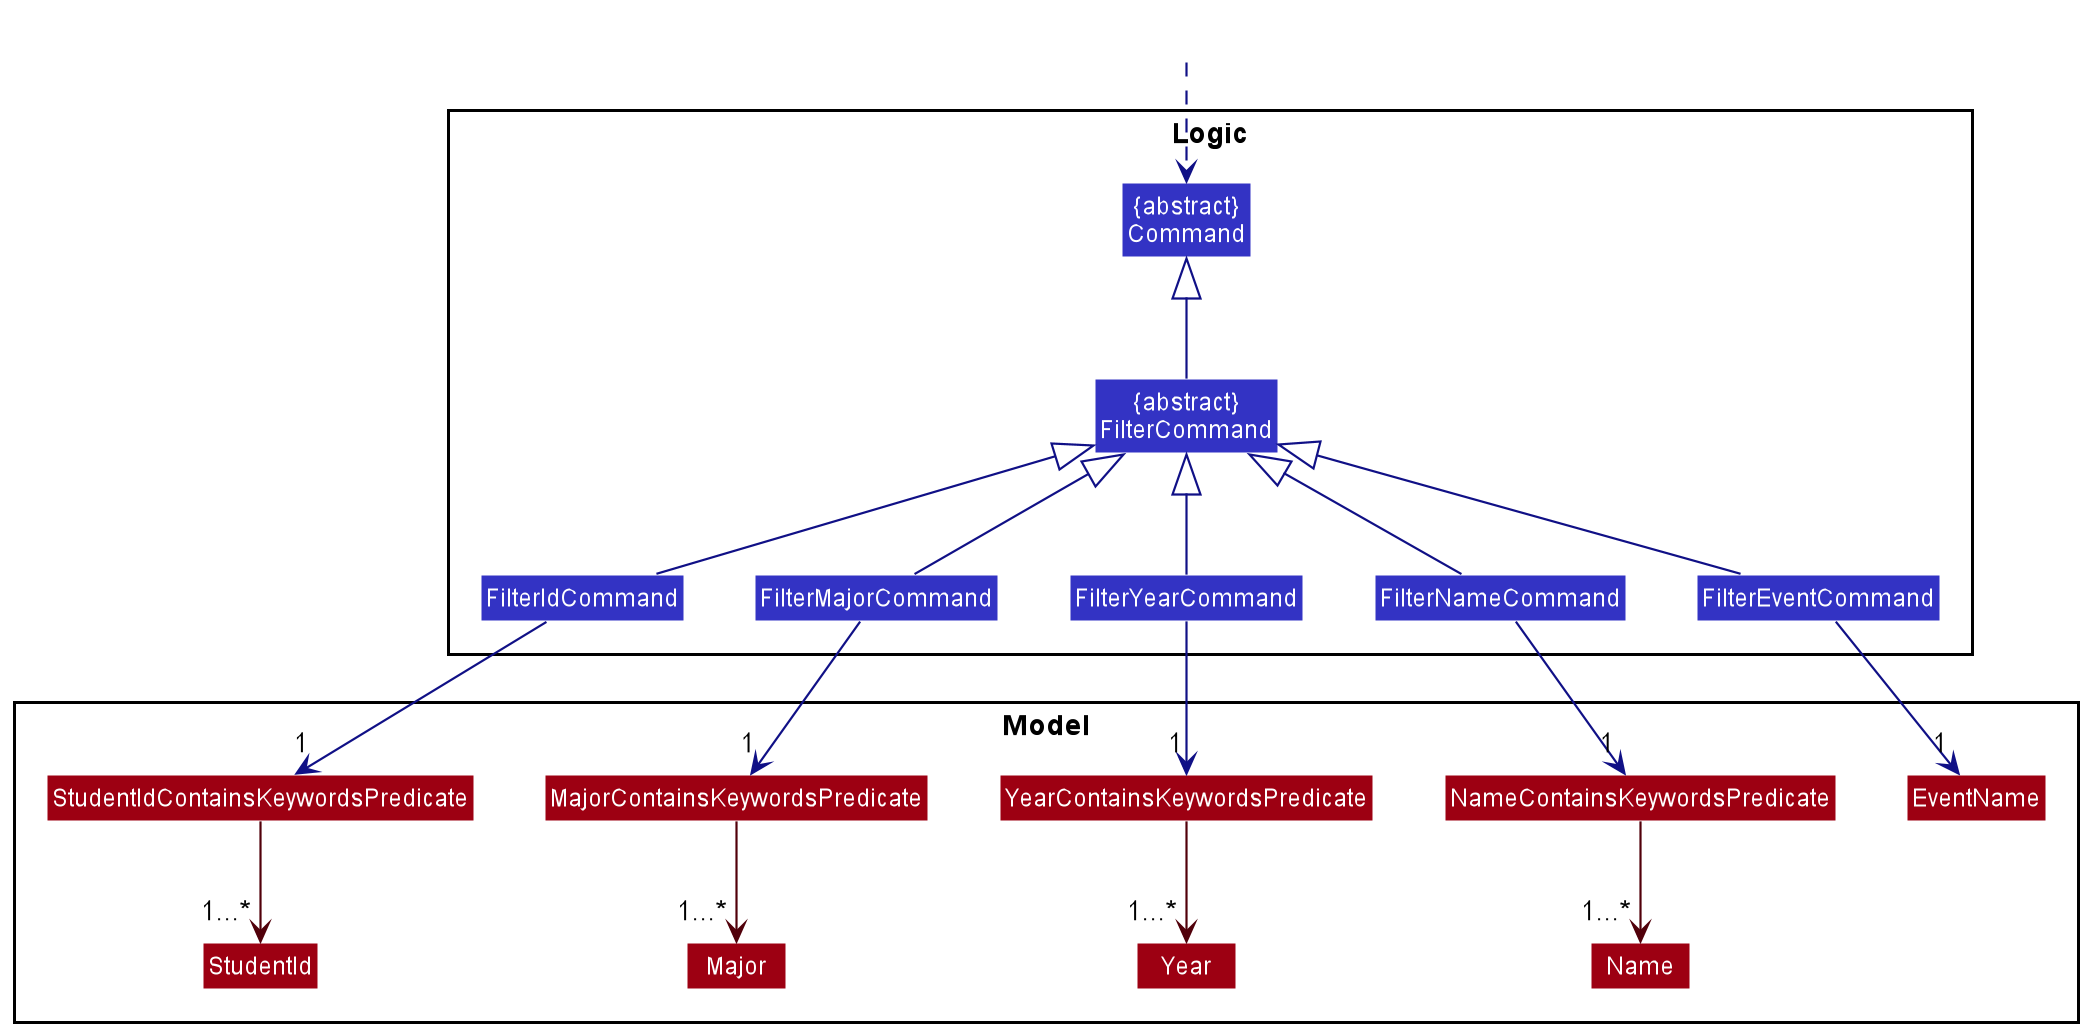

The diagram above was rendered by PlantUML. Its source (embedded in the PNG):
@startuml
!include style.puml
skinparam arrowThickness 1.1
skinparam arrowColor LOGIC_COLOR_T4
skinparam classBackgroundColor LOGIC_COLOR

package Logic {
Class "{abstract}\nFilterCommand" as FilterCommand
Class "{abstract}\nCommand" as Command
Class FilterIdCommand
Class FilterMajorCommand
Class FilterYearCommand
Class FilterNameCommand
Class FilterEventCommand

}

package Model {
Class MajorContainsKeywordsPredicate MODEL_COLOR
Class NameContainsKeywordsPredicate MODEL_COLOR
Class StudentIdContainsKeywordsPredicate MODEL_COLOR
Class YearContainsKeywordsPredicate MODEL_COLOR
Class EventName MODEL_COLOR
Class StudentId MODEL_COLOR
Class Name MODEL_COLOR
Class Major MODEL_COLOR
Class Year MODEL_COLOR
}


Class HiddenOutside #FFFFFF
HiddenOutside ..> Command

FilterCommand -up-|> Command
FilterIdCommand -up-|> FilterCommand
FilterNameCommand -up-|> FilterCommand
FilterYearCommand -up-|> FilterCommand
FilterMajorCommand -up-|> FilterCommand
FilterEventCommand -up-|> FilterCommand

FilterIdCommand -down->"1" StudentIdContainsKeywordsPredicate
FilterNameCommand -down->"1" NameContainsKeywordsPredicate
FilterYearCommand -down->"1" YearContainsKeywordsPredicate
FilterMajorCommand -down->"1" MajorContainsKeywordsPredicate
FilterEventCommand -down->"1" EventName

StudentIdContainsKeywordsPredicate -down[MODEL_COLOR_T4]->"1...*" StudentId
NameContainsKeywordsPredicate -down[MODEL_COLOR_T4]->"1...*" Name
YearContainsKeywordsPredicate -down[MODEL_COLOR_T4]->"1...*" Year
MajorContainsKeywordsPredicate -down[MODEL_COLOR_T4]->"1...*" Major
@enduml